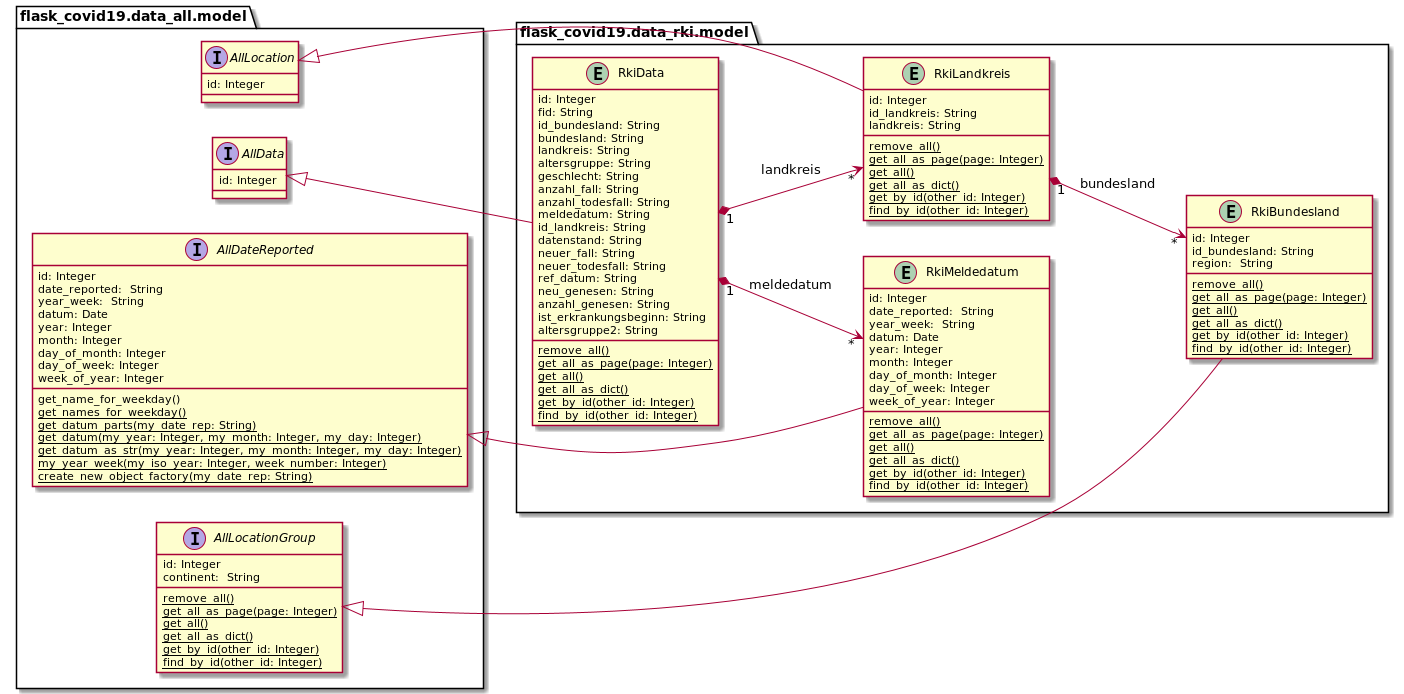

The diagram above was rendered by PlantUML. Its source (embedded in the PNG):
@startuml
left to right direction

package flask_covid19.data_all.model {

	interface AllDateReported {
	    id: Integer
		date_reported:  String
	    year_week:  String
	    datum: Date
	    year: Integer
	    month: Integer
	    day_of_month: Integer
	    day_of_week: Integer
	    week_of_year: Integer
		get_name_for_weekday()
		{classifier} get_names_for_weekday()
		{classifier} get_datum_parts(my_date_rep: String)
		{classifier} get_datum(my_year: Integer, my_month: Integer, my_day: Integer)
		{classifier} get_datum_as_str(my_year: Integer, my_month: Integer, my_day: Integer)
		{classifier} my_year_week(my_iso_year: Integer, week_number: Integer)
		{classifier} create_new_object_factory(my_date_rep: String)
	}

	interface AllLocationGroup {
	    id: Integer
	    continent:  String
	    {classifier} remove_all()
	    {classifier} get_all_as_page(page: Integer)
	    {classifier} get_all()
	    {classifier} get_all_as_dict()
	    {classifier} get_by_id(other_id: Integer)
	    {classifier} find_by_id(other_id: Integer)
	}
	interface AllLocation {
	    id: Integer
    }
	interface AllData {
	    id: Integer
	}
}

package flask_covid19.data_rki.model {

	entity RkiMeldedatum {
	    id: Integer
		date_reported:  String
	    year_week:  String
	    datum: Date
	    year: Integer
	    month: Integer
	    day_of_month: Integer
	    day_of_week: Integer
	    week_of_year: Integer
	    {classifier} remove_all()
	    {classifier} get_all_as_page(page: Integer)
	    {classifier} get_all()
	    {classifier} get_all_as_dict()
	    {classifier} get_by_id(other_id: Integer)
	    {classifier} find_by_id(other_id: Integer)
	}

	entity RkiBundesland {
	    id: Integer
		id_bundesland: String
	    region:  String
	    {classifier} remove_all()
	    {classifier} get_all_as_page(page: Integer)
	    {classifier} get_all()
	    {classifier} get_all_as_dict()
	    {classifier} get_by_id(other_id: Integer)
	    {classifier} find_by_id(other_id: Integer)
	}

	entity RkiLandkreis {
	    id: Integer
		id_landkreis: String
		landkreis: String
	    {classifier} remove_all()
	    {classifier} get_all_as_page(page: Integer)
	    {classifier} get_all()
	    {classifier} get_all_as_dict()
	    {classifier} get_by_id(other_id: Integer)
	    {classifier} find_by_id(other_id: Integer)
	}

	entity RkiData {
	    id: Integer
	    fid: String
	    id_bundesland: String
	    bundesland: String
	    landkreis: String
	    altersgruppe: String
	    geschlecht: String
	    anzahl_fall: String
	    anzahl_todesfall: String
	    meldedatum: String
	    id_landkreis: String
	    datenstand: String
	    neuer_fall: String
	    neuer_todesfall: String
	    ref_datum: String
	    neu_genesen: String
	    anzahl_genesen: String
	    ist_erkrankungsbeginn: String
	    altersgruppe2: String
	    {classifier} remove_all()
	    {classifier} get_all_as_page(page: Integer)
	    {classifier} get_all()
	    {classifier} get_all_as_dict()
	    {classifier} get_by_id(other_id: Integer)
	    {classifier} find_by_id(other_id: Integer)
	}
}

AllDateReported <|-- RkiMeldedatum
AllLocationGroup <|-- RkiBundesland
AllLocation <|-- RkiLandkreis
AllData <|-- RkiData

RkiLandkreis "1" *--> "*" RkiBundesland : bundesland
RkiData "1" *--> "*" RkiLandkreis : landkreis
RkiData "1" *--> "*" RkiMeldedatum : meldedatum

@enduml